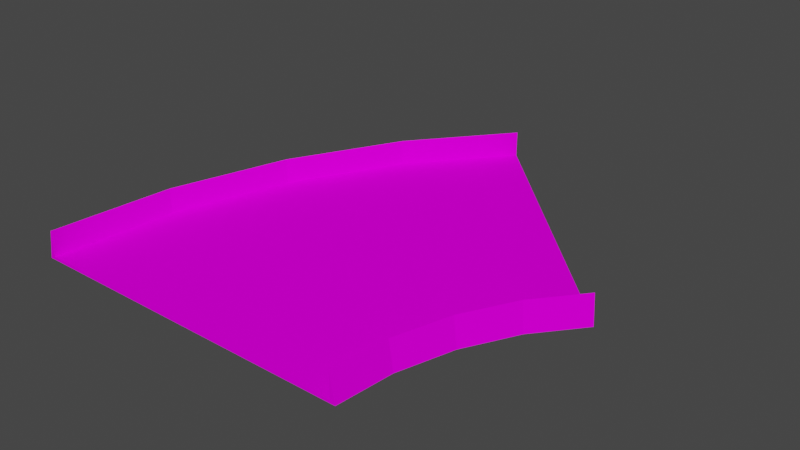 # Source: sand45.blend  (saved by Blender 3.3.6; exported with 4.5.12 LTS)
import bpy
from mathutils import Matrix  # noqa: F401  (used for matrix-valued properties, if any)

bpy.ops.wm.read_factory_settings(use_empty=True)
scene = bpy.context.scene
scene.name = 'Scene'

# ---- collections
col_collection = bpy.data.collections.new('Collection'); scene.collection.children.link(col_collection)

# ---- images (referenced by path relative to the original .blend; pixels are not part of the script)
import os
ASSET_DIR = os.environ.get("B2B_ASSET_DIR", "")  # directory of the original .blend (textures are referenced by path, not embedded)
HERE = os.path.dirname(os.path.abspath(__file__))  # packed textures are extracted next to this script under _unpacked/

def load_image(name, relpath, width, height, colorspace="sRGB"):
    """Load a texture the original file referenced (path relative to the .blend, or extracted next to this script)."""
    p = next((c for c in (os.path.join(HERE, relpath), os.path.join(ASSET_DIR, relpath)) if relpath and os.path.exists(c)), "")
    if p:
        img = bpy.data.images.load(p, check_existing=True)
        img.name = name
    else:  # same state as the original file: an image datablock whose file is absent (Cycles renders it pink)
        img = bpy.data.images.new(name, width, height)
        img.source = "FILE"
        img.filepath = "//" + (relpath or name)
    img.colorspace_settings.name = colorspace
    return img
img_trackset00_trk_s4_sandbarr_png = load_image('trackset00_trk_s4_sandbarr.png', 'trackset00_trk_s4_sandbarr.png', 1024, 1024, 'sRGB')
img_trackset00_trk_s0_sandsurface_png = load_image('trackset00_trk_s0_sandsurface.png', 'trackset00_trk_s0_sandsurface.png', 1024, 1024, 'sRGB')

# ---- materials (node trees are filled in below, after node groups)
mat_trackset00_trk_s4_sandbarr = bpy.data.materials.new('trackset00_trk_s4_sandbarr')
mat_trackset00_trk_s4_sandbarr.alpha_threshold = 0.0
mat_trackset00_trk_s4_sandbarr.use_transparent_shadow = False
mat_trackset00_trk_s4_sandbarr.diffuse_color = (1.0, 1.0, 1.0, 1.0)
mat_trackset00_trk_s4_sandbarr.roughness = 0.5
mat_trackset00_trk_s0_sandsurface = bpy.data.materials.new('trackset00_trk_s0_sandsurface')
mat_trackset00_trk_s0_sandsurface.alpha_threshold = 0.0
mat_trackset00_trk_s0_sandsurface.use_transparent_shadow = False
mat_trackset00_trk_s0_sandsurface.diffuse_color = (1.0, 1.0, 1.0, 1.0)
mat_trackset00_trk_s0_sandsurface.roughness = 0.5

# ---- material node trees
mat_trackset00_trk_s4_sandbarr.use_nodes = True; mat_trackset00_trk_s4_sandbarr.node_tree.nodes.clear()
_N = mat_trackset00_trk_s4_sandbarr.node_tree.nodes; _L = mat_trackset00_trk_s4_sandbarr.node_tree.links
n0 = _N.new('ShaderNodeBsdfDiffuse'); n0.name = 'Diffuse BSDF'; n0.location = (0, 0)
n1 = _N.new('ShaderNodeTexImage'); n1.name = 'Image Texture'; n1.location = (0, 0)
n1.image = img_trackset00_trk_s4_sandbarr_png
n2 = _N.new('ShaderNodeOutputMaterial'); n2.name = 'Material Output'; n2.location = (0, 0)
_L.new(n0.outputs[0], n2.inputs[0])
_L.new(n1.outputs[0], n0.inputs[0])
n2.is_active_output = True
mat_trackset00_trk_s0_sandsurface.use_nodes = True; mat_trackset00_trk_s0_sandsurface.node_tree.nodes.clear()
_N = mat_trackset00_trk_s0_sandsurface.node_tree.nodes; _L = mat_trackset00_trk_s0_sandsurface.node_tree.links
n0 = _N.new('ShaderNodeBsdfDiffuse'); n0.name = 'Diffuse BSDF'; n0.location = (0, 0)
n1 = _N.new('ShaderNodeTexImage'); n1.name = 'Image Texture'; n1.location = (0, 0)
n1.image = img_trackset00_trk_s0_sandsurface_png
n2 = _N.new('ShaderNodeOutputMaterial'); n2.name = 'Material Output'; n2.location = (0, 0)
_L.new(n0.outputs[0], n2.inputs[0])
_L.new(n1.outputs[0], n0.inputs[0])
n2.is_active_output = True

# ---- world
world_world = bpy.data.worlds.new('World'); scene.world = world_world
world_world.use_nodes = True; world_world.node_tree.nodes.clear()
_N = world_world.node_tree.nodes; _L = world_world.node_tree.links
n0 = _N.new('ShaderNodeOutputWorld'); n0.name = 'World Output'; n0.location = (300, 300)
n1 = _N.new('ShaderNodeBackground'); n1.name = 'Background'; n1.location = (10, 300)
n1.inputs[0].default_value = (0.05088, 0.05088, 0.05088, 1.0)
_L.new(n1.outputs[0], n0.inputs[0])
n0.is_active_output = True
world_world.color = (0.05088, 0.05088, 0.05088)
world_world.use_sun_shadow = False
world_world.sun_shadow_jitter_overblur = 0.0

# ---- meshes
me_track17_pmd0_mesh_017 = bpy.data.meshes.new('TRACK17.PMD0.mesh.017')
me_track17_pmd0_mesh_017.from_pydata([(-18.41, -17.64, 2.75), (-18.91, -17.64, 0.0), (-18.41, -17.64, 0.25), (13.59, -17.64, 2.75), (13.59, -17.64, 0.25), (14.09, -17.64, 0.0), (22.44, 2.51, 0.0), (22.09, 2.864, 2.75), (22.09, 2.864, 0.25), (20.44, 4.506, 0.25), (-0.5415, 25.49, 2.75), (-0.895, 25.84, 0.0), (-0.5415, 25.49, 0.25), (1.101, 23.85, 0.25), (-17.73, -5.672, 0.0), (-17.24, -5.769, 2.75), (-14.23, 5.893, 0.0), (-13.76, 5.701, 2.75), (-8.523, 16.54, 0.0), (-8.108, 16.27, 2.75), (-17.24, -5.769, 0.25), (-13.76, 5.701, 0.25), (-8.108, 16.27, 0.25), (14.15, -12.0, 0.25), (14.15, -12.0, 2.75), (15.8, -6.544, 0.25), (15.8, -6.544, 2.75), (18.49, -1.522, 0.25), (18.49, -1.522, 2.75), (14.64, -12.1, 0.0), (16.26, -6.736, 0.0), (18.9, -1.799, 0.0), (-16.09, -17.64, 0.25), (11.27, -17.64, 0.25), (-14.96, -6.208, 0.25), (-11.62, 4.813, 0.25), (-6.187, 14.97, 0.25), (11.87, -11.54, 0.25), (13.65, -5.655, 0.25), (16.56, -0.2312, 0.25)], [], [(1, 0, 15, 14), (14, 15, 17, 16), (16, 17, 19, 18), (18, 19, 10, 11), (0, 2, 20, 15), (15, 20, 21, 17), (17, 21, 22, 19), (19, 22, 12, 10), (4, 3, 24, 23), (23, 24, 26, 25), (25, 26, 28, 27), (27, 28, 7, 8), (3, 5, 29, 24), (24, 29, 30, 26), (26, 30, 31, 28), (28, 31, 6, 7), (2, 32, 34, 20), (20, 34, 35, 21), (21, 35, 36, 22), (22, 36, 13, 12), (33, 4, 23, 37), (37, 23, 25, 38), (38, 25, 27, 39), (39, 27, 8, 9), (32, 33, 37, 34), (34, 37, 38, 35), (35, 38, 39, 36), (36, 39, 9, 13), (1, 2, 0), (5, 3, 4), (32, 2, 1, 5, 4, 33), (7, 6, 8), (11, 10, 12), (9, 8, 6, 11, 12, 13), (11, 6, 31, 30, 29, 5, 1, 14, 16, 18)])
me_track17_pmd0_mesh_017.polygons.foreach_set('material_index', [0, 0, 0, 0, 0, 0, 0, 0, 0, 0, 0, 0, 0, 0, 0, 0, 0, 0, 0, 0, 0, 0, 0, 0, 1, 1, 1, 1, 0, 0, 0, 0, 0, 0, 0])
_uv = me_track17_pmd0_mesh_017.uv_layers.new(name='UVMap')
_uv.uv.foreach_set('vector', [0.7957, 0.0, 0.0, 0.0, 0.0, 2.0, 0.7957, 2.0, 0.7957, 0.0, 0.0, 0.0, 0.0, 2.0, 0.7957, 2.0, 0.7957, 0.0, 0.0, 0.0, 0.0, 2.0, 0.7957, 2.0, 0.7957, 0.0, 0.0, 0.0, 0.0, 2.0, 0.7957, 2.0, 0.0, 0.0, 0.4735, 0.0, 0.4735, 2.0, 0.0, 2.0, 0.0, 0.0, 0.4735, 0.0, 0.4735, 2.0, 0.0, 2.0, 0.0, 0.0, 0.4735, 0.0, 0.4735, 2.0, 0.0, 2.0, 0.0, 0.0, 0.4735, 0.0, 0.4735, 2.0, 0.0, 2.0, 0.4735, 0.0, 0.0, 0.0, 0.0, 2.0, 0.4735, 2.0, 0.4735, 0.0, 0.0, 0.0, 0.0, 2.0, 0.4735, 2.0, 0.4735, 0.0, 0.0, 0.0, 0.0, 2.0, 0.4735, 2.0, 0.4735, 0.0, 0.0, 0.0, 0.0, 2.0, 0.4735, 2.0, 0.0, 0.0, 0.7957, 0.0, 0.7957, 2.0, 0.0, 2.0, 0.0, 0.0, 0.7957, 0.0, 0.7957, 2.0, 0.0, 2.0, 0.0, 0.0, 0.7957, 0.0, 0.7957, 2.0, 0.0, 2.0, 0.0, 0.0, 0.7957, 0.0, 0.7957, 2.0, 0.0, 2.0, 0.5135, 0.0, 0.9798, 0.0, 0.9798, 2.0, 0.5135, 2.0, 0.5135, 0.0, 0.9798, 0.0, 0.9798, 2.0, 0.5135, 2.0, 0.5135, 0.0, 0.9798, 0.0, 0.9798, 2.0, 0.5135, 2.0, 0.5135, 0.0, 0.9798, 0.0, 0.9798, 2.0, 0.5135, 2.0, 0.9798, 0.4736, 0.5162, 0.4736, 0.5162, -0.5775, 0.9798, -0.5775, 0.9798, -0.5775, 0.5162, -0.5775, 0.5162, 0.4736, 0.9798, 0.4736, 0.9798, 0.4736, 0.5162, 0.4736, 0.5162, -0.5775, 0.9798, -0.5775, 0.9798, -0.5775, 0.5162, -0.5775, 0.5162, 0.4736, 0.9798, 0.4736, 0.0, 0.0, 1.001, 0.2534, 1.001, 0.7507, -0.000534, 0.9947, -0.000534, 0.9947, 1.001, 0.7507, 1.001, 0.2534, 0.0, 0.0, 0.0, 0.0, 1.001, 0.2534, 1.001, 0.7507, -0.000534, 0.9947, -0.000534, 0.9947, 1.001, 0.7507, 1.001, 0.2534, 0.0, 0.0, 0.7957, 0.0, 0.4735, 0.0, 0.0, 0.0, 0.7957, 0.0, 0.0, 0.0, 0.4735, 0.0, 0.0, 0.0, 0.4735, 0.0, 0.7957, 0.0, 0.7957, 0.0, 0.5162, 0.4736, 1.001, 0.2534, 0.0, 2.0, 0.7957, 2.0, 0.4735, 2.0, 0.7957, 2.0, 0.0, 2.0, 0.4735, 2.0, 1.001, 0.2534, 0.4735, 2.0, 0.7957, 2.0, 0.7957, 2.0, 0.5135, 2.0, 0.0, 0.0, 0.7957, 2.0, 0.7957, 2.0, 0.7957, 0.0, 0.7957, 0.0, 0.7957, 0.0, 0.7957, 0.0, 0.7957, 0.0, 0.7957, 2.0, 0.7957, 2.0, 0.7957, 2.0])
me_track17_pmd0_mesh_017.materials.append(mat_trackset00_trk_s4_sandbarr)
me_track17_pmd0_mesh_017.materials.append(mat_trackset00_trk_s0_sandsurface)
me_track17_pmd0_mesh_017.use_remesh_preserve_volume = False
me_track17_pmd0_mesh_017.use_remesh_preserve_attributes = False
me_track17_pmd0_mesh_017.use_mirror_vertex_groups = False
me_track17_pmd0_mesh_017.update()

# ---- objects
ob_main = bpy.data.objects.new('main', me_track17_pmd0_mesh_017)
ob_z = bpy.data.objects.new('z', None)
ob_z2 = bpy.data.objects.new('z2', None)
ob_empty_002 = bpy.data.objects.new('Empty.002', None)
ob_empty_003 = bpy.data.objects.new('Empty.003', None)
ob_empty_004 = bpy.data.objects.new('Empty.004', None)
ob_empty_005 = bpy.data.objects.new('Empty.005', None)
ob_empty_006 = bpy.data.objects.new('Empty.006', None)
ob_empty_007 = bpy.data.objects.new('Empty.007', None)
ob_empty_008 = bpy.data.objects.new('Empty.008', None)
ob_empty_009 = bpy.data.objects.new('Empty.009', None)
ob_empty_010 = bpy.data.objects.new('Empty.010', None)
ob_empty_011 = bpy.data.objects.new('Empty.011', None)
ob_empty_012 = bpy.data.objects.new('Empty.012', None)
ob_empty_013 = bpy.data.objects.new('Empty.013', None)

# ---- transforms, parenting, visibility, modifiers, constraints
ob_main.location = (0.0, 0.0, 0.0)
ob_main.lineart.crease_threshold = 0.0
ob_z.location = (-2.408, -17.64, 0.0)
ob_z2.location = (10.77, 14.18, 0.0)
ob_empty_002.parent = ob_empty_012
ob_empty_002.location = (-18.41, -17.64, 0.25)
ob_empty_003.parent = ob_empty_012
ob_empty_003.location = (-17.24, -5.769, 0.25)
ob_empty_004.parent = ob_empty_012
ob_empty_004.location = (-13.76, 5.701, 0.25)
ob_empty_005.parent = ob_empty_012
ob_empty_005.location = (-8.108, 16.27, 0.25)
ob_empty_006.parent = ob_empty_012
ob_empty_006.location = (-0.5415, 25.49, 0.25)
ob_empty_007.parent = ob_empty_013
ob_empty_007.location = (13.59, -17.64, 0.25)
ob_empty_008.parent = ob_empty_013
ob_empty_008.location = (14.15, -12.0, 0.25)
ob_empty_009.parent = ob_empty_013
ob_empty_009.location = (15.8, -6.544, 0.25)
ob_empty_010.parent = ob_empty_013
ob_empty_010.location = (18.49, -1.522, 0.25)
ob_empty_011.parent = ob_empty_013
ob_empty_011.location = (22.09, 2.864, 0.25)
ob_empty_012.parent = ob_z
ob_empty_012.matrix_parent_inverse = Matrix(((1.0, -0.0, 0.0, 2.408), (-0.0, 1.0, -0.0, 17.64), (-0.0, 0.0, 1.0, -0.0), (-0.0, 0.0, -0.0, 1.0)))
ob_empty_012.location = (0.0, 0.0, 0.0)
ob_empty_013.parent = ob_z
ob_empty_013.matrix_parent_inverse = Matrix(((1.0, -0.0, 0.0, 2.408), (-0.0, 1.0, -0.0, 17.64), (-0.0, 0.0, 1.0, -0.0), (-0.0, 0.0, -0.0, 1.0)))
ob_empty_013.location = (0.0, 0.0, 0.0)

# ---- collection membership
col_collection.objects.link(ob_main)
col_collection.objects.link(ob_z)
col_collection.objects.link(ob_z2)
col_collection.objects.link(ob_empty_002)
col_collection.objects.link(ob_empty_003)
col_collection.objects.link(ob_empty_004)
col_collection.objects.link(ob_empty_005)
col_collection.objects.link(ob_empty_006)
col_collection.objects.link(ob_empty_007)
col_collection.objects.link(ob_empty_008)
col_collection.objects.link(ob_empty_009)
col_collection.objects.link(ob_empty_010)
col_collection.objects.link(ob_empty_011)
col_collection.objects.link(ob_empty_012)
col_collection.objects.link(ob_empty_013)

# ---- scene / render settings (as saved in the file)
scene.frame_start = 1; scene.frame_end = 250; scene.frame_set(1)
scene.render.engine = 'BLENDER_EEVEE_NEXT'
scene.cycles.sampling_pattern = 'TABULATED_SOBOL'
scene.cycles.use_light_tree = False
scene.view_settings.view_transform = 'Filmic'
bpy.context.view_layer.update()

# ---- added for rendering (the .blend has no active camera and no usable light): camera, sun
cam_auto = bpy.data.cameras.new('AutoCamera')
cam_auto.lens = 50.0
cam_auto.sensor_width = 36.0
cam_auto.clip_end = 1000.0
ob_auto_camera = bpy.data.objects.new('AutoCamera', cam_auto)
scene.collection.objects.link(ob_auto_camera)
ob_auto_camera.location = (57.3431, -62.5915, 45.8369)
ob_auto_camera.rotation_euler = (1.09748, -7.21219e-08, 0.694738)
scene.camera = ob_auto_camera
light_auto_sun = bpy.data.lights.new('AutoSun', 'SUN')
light_auto_sun.energy = 3.0
light_auto_sun.angle = 0.0523599
ob_auto_sun = bpy.data.objects.new('AutoSun', light_auto_sun)
scene.collection.objects.link(ob_auto_sun)
ob_auto_sun.rotation_euler = (0.872665, 0.174533, 0.523599)
bpy.context.view_layer.update()
